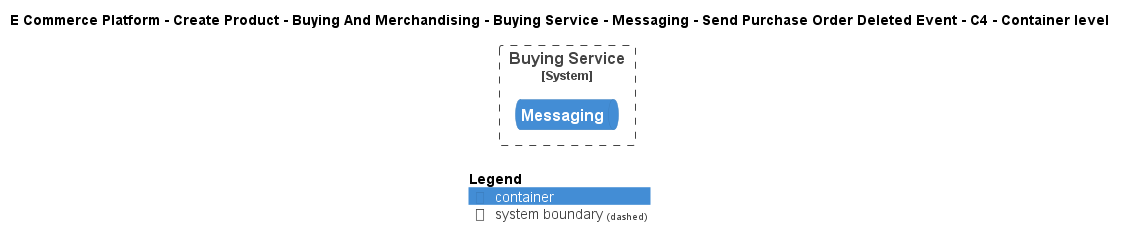

The diagram above was rendered by PlantUML. Its source (embedded in the PNG):
@startuml
!include ..\..\..\..\..\..\..\..\..\.c4s\C4_Container.puml

AddElementTag("c4interflow:lifecycle:new", $bgColor=green, $fontColor=#ffffff, $borderColor=green, $shadowing="False")
AddElementTag("c4interflow:lifecycle:changed", $bgColor=orange, $fontColor=#ffffff, $borderColor=orange, $shadowing="False")
AddElementTag("c4interflow:lifecycle:removed", $bgColor=red, $fontColor=#ffffff, $borderColor=red, $shadowing="False")

AddRelTag("c4interflow:lifecycle:new", $textColor=green, $lineColor=green)
AddRelTag("c4interflow:lifecycle:changed", $textColor=orange, $lineColor=orange)
AddRelTag("c4interflow:lifecycle:removed", $textColor=red, $lineColor=red)

SHOW_PERSON_PORTRAIT()
LAYOUT_TOP_DOWN()

skinparam linetype polyline

title E Commerce Platform - Create Product - Buying And Merchandising - Buying Service - Messaging - Send Purchase Order Deleted Event - C4 - Container level


System_Boundary(ECommercePlatform.CreateProduct.BuyingAndMerchandising.SoftwareSystems.BuyingService, "Buying Service") {
    ContainerQueue(ECommercePlatform.CreateProduct.BuyingAndMerchandising.SoftwareSystems.BuyingService.Containers.Messaging, "Messaging", "", "")
}



SHOW_LEGEND()
@enduml